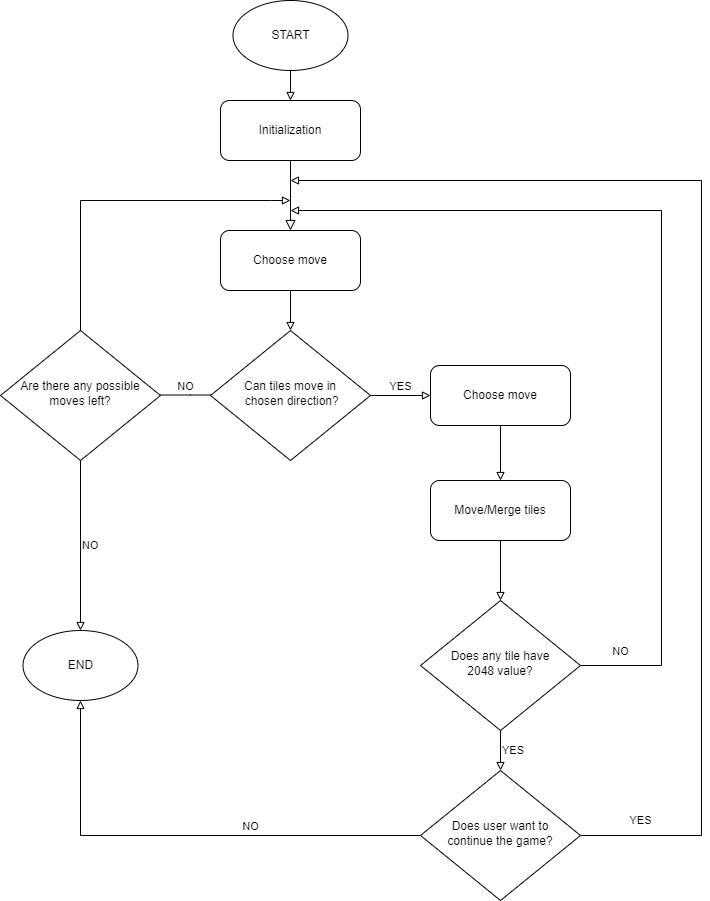

The diagram above was exported from draw.io. Its source (the exported page's mxGraphModel, read from the mxfile embedded in the PNG):
<mxGraphModel dx="1659" dy="1653" grid="1" gridSize="10" guides="1" tooltips="1" connect="1" arrows="1" fold="1" page="1" pageScale="1" pageWidth="827" pageHeight="1169" background="#FFFFFF" math="0" shadow="0">
  <root>
    <mxCell id="WIyWlLk6GJQsqaUBKTNV-0" />
    <mxCell id="WIyWlLk6GJQsqaUBKTNV-1" parent="WIyWlLk6GJQsqaUBKTNV-0" />
    <mxCell id="WIyWlLk6GJQsqaUBKTNV-2" value="" style="rounded=0;html=1;jettySize=auto;orthogonalLoop=1;fontSize=11;endArrow=block;endFill=0;endSize=8;strokeWidth=1;shadow=0;labelBackgroundColor=none;edgeStyle=orthogonalEdgeStyle;entryX=0.5;entryY=0;entryDx=0;entryDy=0;" parent="WIyWlLk6GJQsqaUBKTNV-1" source="WIyWlLk6GJQsqaUBKTNV-3" target="frf4x1Dmza7xhs91n9Yb-2" edge="1">
      <mxGeometry relative="1" as="geometry" />
    </mxCell>
    <mxCell id="WIyWlLk6GJQsqaUBKTNV-3" value="Initialization" style="rounded=1;whiteSpace=wrap;html=1;fontSize=12;glass=0;strokeWidth=1;shadow=0;" parent="WIyWlLk6GJQsqaUBKTNV-1" vertex="1">
      <mxGeometry x="120" y="10" width="140" height="60" as="geometry" />
    </mxCell>
    <mxCell id="frf4x1Dmza7xhs91n9Yb-6" value="NO" style="edgeStyle=orthogonalEdgeStyle;shape=connector;rounded=0;orthogonalLoop=1;jettySize=auto;html=1;labelBackgroundColor=default;strokeColor=default;align=center;verticalAlign=bottom;fontFamily=Helvetica;fontSize=11;fontColor=default;endArrow=block;endFill=0;" edge="1" parent="WIyWlLk6GJQsqaUBKTNV-1">
      <mxGeometry relative="1" as="geometry">
        <mxPoint x="165.38461538461547" y="304.5" as="sourcePoint" />
        <mxPoint x="4.615384615384528" y="304.5" as="targetPoint" />
        <Array as="points">
          <mxPoint x="90" y="304.5" />
          <mxPoint x="90" y="304.5" />
        </Array>
      </mxGeometry>
    </mxCell>
    <mxCell id="frf4x1Dmza7xhs91n9Yb-7" value="YES" style="edgeStyle=orthogonalEdgeStyle;shape=connector;rounded=0;orthogonalLoop=1;jettySize=auto;html=1;labelBackgroundColor=default;strokeColor=default;align=center;verticalAlign=bottom;fontFamily=Helvetica;fontSize=11;fontColor=default;endArrow=block;endFill=0;" edge="1" parent="WIyWlLk6GJQsqaUBKTNV-1" source="WIyWlLk6GJQsqaUBKTNV-6" target="frf4x1Dmza7xhs91n9Yb-4">
      <mxGeometry relative="1" as="geometry" />
    </mxCell>
    <mxCell id="WIyWlLk6GJQsqaUBKTNV-6" value="Can tiles move in&lt;br&gt;&amp;nbsp;chosen direction?" style="rhombus;whiteSpace=wrap;html=1;shadow=0;fontFamily=Helvetica;fontSize=12;align=center;strokeWidth=1;spacing=6;spacingTop=-4;" parent="WIyWlLk6GJQsqaUBKTNV-1" vertex="1">
      <mxGeometry x="110" y="240" width="160" height="130" as="geometry" />
    </mxCell>
    <mxCell id="frf4x1Dmza7xhs91n9Yb-1" value="" style="edgeStyle=orthogonalEdgeStyle;rounded=0;orthogonalLoop=1;jettySize=auto;html=1;endArrow=block;endFill=0;" edge="1" parent="WIyWlLk6GJQsqaUBKTNV-1" source="frf4x1Dmza7xhs91n9Yb-0" target="WIyWlLk6GJQsqaUBKTNV-3">
      <mxGeometry relative="1" as="geometry" />
    </mxCell>
    <mxCell id="frf4x1Dmza7xhs91n9Yb-0" value="START" style="ellipse;whiteSpace=wrap;html=1;" vertex="1" parent="WIyWlLk6GJQsqaUBKTNV-1">
      <mxGeometry x="132.5" y="-90" width="115" height="70" as="geometry" />
    </mxCell>
    <mxCell id="frf4x1Dmza7xhs91n9Yb-3" value="" style="edgeStyle=orthogonalEdgeStyle;rounded=0;orthogonalLoop=1;jettySize=auto;html=1;endArrow=block;endFill=0;" edge="1" parent="WIyWlLk6GJQsqaUBKTNV-1" source="frf4x1Dmza7xhs91n9Yb-2" target="WIyWlLk6GJQsqaUBKTNV-6">
      <mxGeometry relative="1" as="geometry" />
    </mxCell>
    <mxCell id="frf4x1Dmza7xhs91n9Yb-2" value="Choose move" style="rounded=1;whiteSpace=wrap;html=1;" vertex="1" parent="WIyWlLk6GJQsqaUBKTNV-1">
      <mxGeometry x="120" y="140" width="140" height="60" as="geometry" />
    </mxCell>
    <mxCell id="frf4x1Dmza7xhs91n9Yb-12" value="" style="edgeStyle=orthogonalEdgeStyle;shape=connector;rounded=0;orthogonalLoop=1;jettySize=auto;html=1;labelBackgroundColor=default;strokeColor=default;align=center;verticalAlign=middle;fontFamily=Helvetica;fontSize=11;fontColor=default;endArrow=block;endFill=0;" edge="1" parent="WIyWlLk6GJQsqaUBKTNV-1" source="frf4x1Dmza7xhs91n9Yb-4" target="frf4x1Dmza7xhs91n9Yb-10">
      <mxGeometry relative="1" as="geometry" />
    </mxCell>
    <mxCell id="frf4x1Dmza7xhs91n9Yb-4" value="Choose move" style="rounded=1;whiteSpace=wrap;html=1;" vertex="1" parent="WIyWlLk6GJQsqaUBKTNV-1">
      <mxGeometry x="330" y="275" width="140" height="60" as="geometry" />
    </mxCell>
    <mxCell id="frf4x1Dmza7xhs91n9Yb-9" style="edgeStyle=orthogonalEdgeStyle;shape=connector;rounded=0;orthogonalLoop=1;jettySize=auto;html=1;labelBackgroundColor=default;strokeColor=default;align=center;verticalAlign=middle;fontFamily=Helvetica;fontSize=11;fontColor=default;endArrow=block;endFill=0;" edge="1" parent="WIyWlLk6GJQsqaUBKTNV-1" source="frf4x1Dmza7xhs91n9Yb-5">
      <mxGeometry relative="1" as="geometry">
        <mxPoint x="190" y="110" as="targetPoint" />
        <Array as="points">
          <mxPoint x="-20" y="110" />
          <mxPoint x="170" y="110" />
        </Array>
      </mxGeometry>
    </mxCell>
    <mxCell id="frf4x1Dmza7xhs91n9Yb-24" value="NO" style="edgeStyle=orthogonalEdgeStyle;shape=connector;rounded=0;orthogonalLoop=1;jettySize=auto;html=1;labelBackgroundColor=default;strokeColor=default;align=left;verticalAlign=middle;fontFamily=Helvetica;fontSize=11;fontColor=default;endArrow=block;endFill=0;labelPosition=right;verticalLabelPosition=middle;" edge="1" parent="WIyWlLk6GJQsqaUBKTNV-1" source="frf4x1Dmza7xhs91n9Yb-5" target="frf4x1Dmza7xhs91n9Yb-21">
      <mxGeometry relative="1" as="geometry" />
    </mxCell>
    <mxCell id="frf4x1Dmza7xhs91n9Yb-5" value="Are there any possible moves left?" style="rhombus;whiteSpace=wrap;html=1;shadow=0;fontFamily=Helvetica;fontSize=12;align=center;strokeWidth=1;spacing=6;spacingTop=-4;" vertex="1" parent="WIyWlLk6GJQsqaUBKTNV-1">
      <mxGeometry x="-100" y="240" width="160" height="130" as="geometry" />
    </mxCell>
    <mxCell id="frf4x1Dmza7xhs91n9Yb-13" value="" style="edgeStyle=orthogonalEdgeStyle;shape=connector;rounded=0;orthogonalLoop=1;jettySize=auto;html=1;labelBackgroundColor=default;strokeColor=default;align=center;verticalAlign=middle;fontFamily=Helvetica;fontSize=11;fontColor=default;endArrow=block;endFill=0;" edge="1" parent="WIyWlLk6GJQsqaUBKTNV-1" source="frf4x1Dmza7xhs91n9Yb-10" target="frf4x1Dmza7xhs91n9Yb-11">
      <mxGeometry relative="1" as="geometry" />
    </mxCell>
    <mxCell id="frf4x1Dmza7xhs91n9Yb-10" value="Move/Merge tiles" style="rounded=1;whiteSpace=wrap;html=1;" vertex="1" parent="WIyWlLk6GJQsqaUBKTNV-1">
      <mxGeometry x="330" y="390" width="140" height="60" as="geometry" />
    </mxCell>
    <mxCell id="frf4x1Dmza7xhs91n9Yb-14" value="NO" style="edgeStyle=orthogonalEdgeStyle;shape=connector;rounded=0;orthogonalLoop=1;jettySize=auto;html=1;labelBackgroundColor=default;strokeColor=default;align=center;verticalAlign=bottom;fontFamily=Helvetica;fontSize=11;fontColor=default;endArrow=block;endFill=0;" edge="1" parent="WIyWlLk6GJQsqaUBKTNV-1" source="frf4x1Dmza7xhs91n9Yb-11">
      <mxGeometry x="-0.9118" y="5" relative="1" as="geometry">
        <mxPoint x="190" y="120" as="targetPoint" />
        <Array as="points">
          <mxPoint x="561" y="575" />
          <mxPoint x="561" y="120" />
        </Array>
        <mxPoint as="offset" />
      </mxGeometry>
    </mxCell>
    <mxCell id="frf4x1Dmza7xhs91n9Yb-18" value="YES" style="edgeStyle=orthogonalEdgeStyle;shape=connector;rounded=0;orthogonalLoop=1;jettySize=auto;html=1;labelBackgroundColor=default;strokeColor=default;align=left;verticalAlign=middle;fontFamily=Helvetica;fontSize=11;fontColor=default;endArrow=block;endFill=0;labelPosition=right;verticalLabelPosition=middle;" edge="1" parent="WIyWlLk6GJQsqaUBKTNV-1" source="frf4x1Dmza7xhs91n9Yb-11" target="frf4x1Dmza7xhs91n9Yb-15">
      <mxGeometry relative="1" as="geometry" />
    </mxCell>
    <mxCell id="frf4x1Dmza7xhs91n9Yb-11" value="Does any tile have &lt;br&gt;2048 value?" style="rhombus;whiteSpace=wrap;html=1;shadow=0;fontFamily=Helvetica;fontSize=12;align=center;strokeWidth=1;spacing=6;spacingTop=-4;" vertex="1" parent="WIyWlLk6GJQsqaUBKTNV-1">
      <mxGeometry x="320" y="510" width="160" height="130" as="geometry" />
    </mxCell>
    <mxCell id="frf4x1Dmza7xhs91n9Yb-16" value="YES" style="edgeStyle=orthogonalEdgeStyle;shape=connector;rounded=0;orthogonalLoop=1;jettySize=auto;html=1;labelBackgroundColor=default;strokeColor=default;align=center;verticalAlign=middle;fontFamily=Helvetica;fontSize=11;fontColor=default;endArrow=block;endFill=0;jumpSize=6;" edge="1" parent="WIyWlLk6GJQsqaUBKTNV-1" source="frf4x1Dmza7xhs91n9Yb-15">
      <mxGeometry x="-0.8989" y="15" relative="1" as="geometry">
        <mxPoint x="190" y="90" as="targetPoint" />
        <Array as="points">
          <mxPoint x="601" y="745" />
          <mxPoint x="601" y="90" />
          <mxPoint x="190" y="90" />
        </Array>
        <mxPoint as="offset" />
      </mxGeometry>
    </mxCell>
    <mxCell id="frf4x1Dmza7xhs91n9Yb-22" value="NO" style="edgeStyle=orthogonalEdgeStyle;shape=connector;rounded=0;orthogonalLoop=1;jettySize=auto;html=1;labelBackgroundColor=default;strokeColor=default;align=center;verticalAlign=bottom;fontFamily=Helvetica;fontSize=11;fontColor=default;endArrow=block;endFill=0;entryX=0.5;entryY=1;entryDx=0;entryDy=0;labelPosition=center;verticalLabelPosition=top;" edge="1" parent="WIyWlLk6GJQsqaUBKTNV-1" source="frf4x1Dmza7xhs91n9Yb-15" target="frf4x1Dmza7xhs91n9Yb-21">
      <mxGeometry x="-0.2842" relative="1" as="geometry">
        <mxPoint x="-10" y="745" as="targetPoint" />
        <mxPoint as="offset" />
      </mxGeometry>
    </mxCell>
    <mxCell id="frf4x1Dmza7xhs91n9Yb-15" value="Does user want to &lt;br&gt;continue the game?" style="rhombus;whiteSpace=wrap;html=1;shadow=0;fontFamily=Helvetica;fontSize=12;align=center;strokeWidth=1;spacing=6;spacingTop=-4;" vertex="1" parent="WIyWlLk6GJQsqaUBKTNV-1">
      <mxGeometry x="320" y="680" width="160" height="130" as="geometry" />
    </mxCell>
    <mxCell id="frf4x1Dmza7xhs91n9Yb-21" value="END" style="ellipse;whiteSpace=wrap;html=1;" vertex="1" parent="WIyWlLk6GJQsqaUBKTNV-1">
      <mxGeometry x="-77.5" y="540" width="115" height="70" as="geometry" />
    </mxCell>
  </root>
</mxGraphModel>